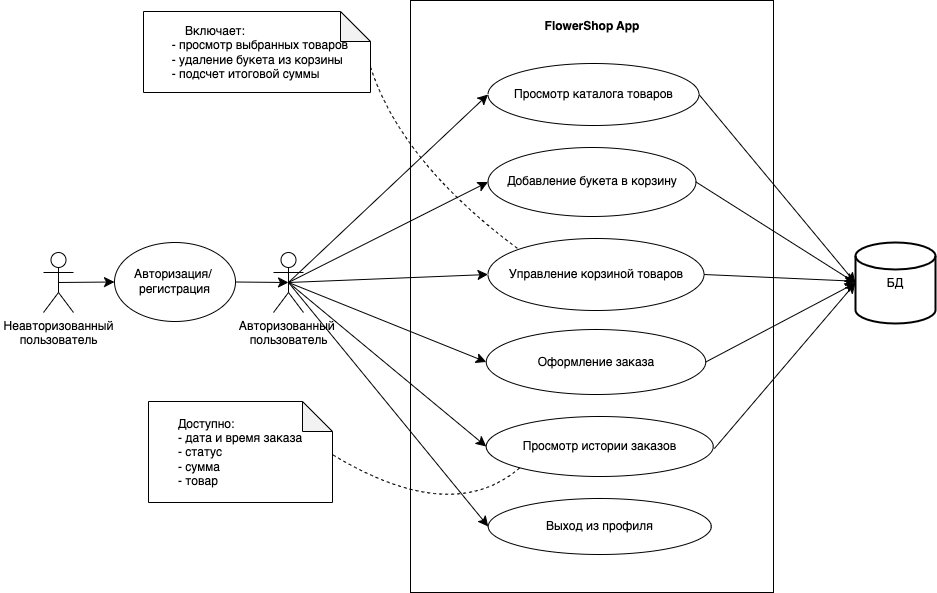

The diagram above was exported from draw.io. Its source (the exported page's mxGraphModel, read from the mxfile embedded in the PNG):
<mxGraphModel dx="1183" dy="1270" grid="0" gridSize="10" guides="1" tooltips="1" connect="1" arrows="1" fold="1" page="0" pageScale="1" pageWidth="827" pageHeight="1169" math="0" shadow="0">
  <root>
    <mxCell id="0" />
    <mxCell id="1" parent="0" />
    <mxCell id="ZsDTtmwqIvsph_SCG86U-23" value="" style="rounded=0;whiteSpace=wrap;html=1;" vertex="1" parent="1">
      <mxGeometry x="416" y="-131" width="363" height="592" as="geometry" />
    </mxCell>
    <mxCell id="ZsDTtmwqIvsph_SCG86U-1" value="&amp;nbsp;Неавторизованный&amp;nbsp;&lt;div&gt;пользователь&lt;/div&gt;" style="shape=umlActor;verticalLabelPosition=bottom;verticalAlign=top;html=1;outlineConnect=0;" vertex="1" parent="1">
      <mxGeometry x="49" y="121" width="30" height="60" as="geometry" />
    </mxCell>
    <mxCell id="ZsDTtmwqIvsph_SCG86U-2" value="Просмотр истории заказов" style="ellipse;whiteSpace=wrap;html=1;" vertex="1" parent="1">
      <mxGeometry x="491.75" y="285" width="227" height="60" as="geometry" />
    </mxCell>
    <mxCell id="ZsDTtmwqIvsph_SCG86U-3" value="Оформление заказа" style="ellipse;whiteSpace=wrap;html=1;" vertex="1" parent="1">
      <mxGeometry x="491.75" y="198" width="219.5" height="65" as="geometry" />
    </mxCell>
    <mxCell id="ZsDTtmwqIvsph_SCG86U-4" value="Управление корзиной товаров" style="ellipse;whiteSpace=wrap;html=1;" vertex="1" parent="1">
      <mxGeometry x="493.5" y="107" width="216" height="72" as="geometry" />
    </mxCell>
    <mxCell id="ZsDTtmwqIvsph_SCG86U-5" value="Добавление букета в корзину" style="ellipse;whiteSpace=wrap;html=1;" vertex="1" parent="1">
      <mxGeometry x="493.5" y="16" width="208" height="69" as="geometry" />
    </mxCell>
    <mxCell id="ZsDTtmwqIvsph_SCG86U-6" value="Просмотр каталога товаров" style="ellipse;whiteSpace=wrap;html=1;" vertex="1" parent="1">
      <mxGeometry x="493.5" y="-68" width="211" height="62" as="geometry" />
    </mxCell>
    <mxCell id="ZsDTtmwqIvsph_SCG86U-16" style="edgeStyle=none;curved=1;rounded=0;orthogonalLoop=1;jettySize=auto;html=1;exitX=0.5;exitY=0.5;exitDx=0;exitDy=0;exitPerimeter=0;entryX=0;entryY=0.5;entryDx=0;entryDy=0;fontSize=12;startSize=8;endSize=8;" edge="1" parent="1" source="ZsDTtmwqIvsph_SCG86U-8" target="ZsDTtmwqIvsph_SCG86U-6">
      <mxGeometry relative="1" as="geometry" />
    </mxCell>
    <mxCell id="ZsDTtmwqIvsph_SCG86U-17" style="edgeStyle=none;curved=1;rounded=0;orthogonalLoop=1;jettySize=auto;html=1;exitX=0.5;exitY=0.5;exitDx=0;exitDy=0;exitPerimeter=0;entryX=0;entryY=0.5;entryDx=0;entryDy=0;fontSize=12;startSize=8;endSize=8;" edge="1" parent="1" source="ZsDTtmwqIvsph_SCG86U-8" target="ZsDTtmwqIvsph_SCG86U-5">
      <mxGeometry relative="1" as="geometry" />
    </mxCell>
    <mxCell id="ZsDTtmwqIvsph_SCG86U-18" style="edgeStyle=none;curved=1;rounded=0;orthogonalLoop=1;jettySize=auto;html=1;exitX=0.5;exitY=0.5;exitDx=0;exitDy=0;exitPerimeter=0;entryX=0;entryY=0.5;entryDx=0;entryDy=0;fontSize=12;startSize=8;endSize=8;" edge="1" parent="1" source="ZsDTtmwqIvsph_SCG86U-8" target="ZsDTtmwqIvsph_SCG86U-4">
      <mxGeometry relative="1" as="geometry" />
    </mxCell>
    <mxCell id="ZsDTtmwqIvsph_SCG86U-19" style="edgeStyle=none;curved=1;rounded=0;orthogonalLoop=1;jettySize=auto;html=1;exitX=0.5;exitY=0.5;exitDx=0;exitDy=0;exitPerimeter=0;entryX=0;entryY=0.5;entryDx=0;entryDy=0;fontSize=12;startSize=8;endSize=8;" edge="1" parent="1" source="ZsDTtmwqIvsph_SCG86U-8" target="ZsDTtmwqIvsph_SCG86U-3">
      <mxGeometry relative="1" as="geometry" />
    </mxCell>
    <mxCell id="ZsDTtmwqIvsph_SCG86U-20" style="edgeStyle=none;curved=1;rounded=0;orthogonalLoop=1;jettySize=auto;html=1;exitX=0.5;exitY=0.5;exitDx=0;exitDy=0;exitPerimeter=0;entryX=0;entryY=0.5;entryDx=0;entryDy=0;fontSize=12;startSize=8;endSize=8;" edge="1" parent="1" source="ZsDTtmwqIvsph_SCG86U-8" target="ZsDTtmwqIvsph_SCG86U-2">
      <mxGeometry relative="1" as="geometry" />
    </mxCell>
    <mxCell id="ZsDTtmwqIvsph_SCG86U-21" style="edgeStyle=none;curved=1;rounded=0;orthogonalLoop=1;jettySize=auto;html=1;exitX=0.5;exitY=0.5;exitDx=0;exitDy=0;exitPerimeter=0;entryX=0;entryY=0.5;entryDx=0;entryDy=0;fontSize=12;startSize=8;endSize=8;" edge="1" parent="1" source="ZsDTtmwqIvsph_SCG86U-8" target="ZsDTtmwqIvsph_SCG86U-15">
      <mxGeometry relative="1" as="geometry" />
    </mxCell>
    <mxCell id="ZsDTtmwqIvsph_SCG86U-8" value="Авторизованный&amp;nbsp;&lt;div&gt;пользователь&lt;/div&gt;" style="shape=umlActor;verticalLabelPosition=bottom;verticalAlign=top;html=1;outlineConnect=0;" vertex="1" parent="1">
      <mxGeometry x="279" y="121" width="30" height="60" as="geometry" />
    </mxCell>
    <mxCell id="ZsDTtmwqIvsph_SCG86U-14" style="edgeStyle=none;curved=1;rounded=0;orthogonalLoop=1;jettySize=auto;html=1;fontSize=12;startSize=8;endSize=8;entryX=0.5;entryY=0.5;entryDx=0;entryDy=0;entryPerimeter=0;" edge="1" parent="1" source="ZsDTtmwqIvsph_SCG86U-12" target="ZsDTtmwqIvsph_SCG86U-8">
      <mxGeometry relative="1" as="geometry">
        <mxPoint x="291" y="151" as="targetPoint" />
      </mxGeometry>
    </mxCell>
    <mxCell id="ZsDTtmwqIvsph_SCG86U-12" value="Авторизация&lt;span style=&quot;background-color: transparent; color: light-dark(rgb(0, 0, 0), rgb(255, 255, 255));&quot;&gt;/&amp;nbsp;&lt;/span&gt;&lt;div&gt;&lt;span style=&quot;background-color: transparent; color: light-dark(rgb(0, 0, 0), rgb(255, 255, 255));&quot;&gt;регистрация&lt;/span&gt;&lt;/div&gt;" style="ellipse;whiteSpace=wrap;html=1;" vertex="1" parent="1">
      <mxGeometry x="120" y="111" width="121" height="79" as="geometry" />
    </mxCell>
    <mxCell id="ZsDTtmwqIvsph_SCG86U-13" style="edgeStyle=none;curved=1;rounded=0;orthogonalLoop=1;jettySize=auto;html=1;exitX=0.5;exitY=0.5;exitDx=0;exitDy=0;exitPerimeter=0;fontSize=12;startSize=8;endSize=8;entryX=0;entryY=0.5;entryDx=0;entryDy=0;" edge="1" parent="1" source="ZsDTtmwqIvsph_SCG86U-1" target="ZsDTtmwqIvsph_SCG86U-12">
      <mxGeometry relative="1" as="geometry">
        <mxPoint x="113" y="151" as="targetPoint" />
      </mxGeometry>
    </mxCell>
    <mxCell id="ZsDTtmwqIvsph_SCG86U-15" value="Выход из профиля" style="ellipse;whiteSpace=wrap;html=1;" vertex="1" parent="1">
      <mxGeometry x="493.75" y="367" width="223" height="56" as="geometry" />
    </mxCell>
    <mxCell id="ZsDTtmwqIvsph_SCG86U-24" value="&lt;b&gt;FlowerShop App&lt;/b&gt;" style="text;html=1;align=center;verticalAlign=middle;whiteSpace=wrap;rounded=0;" vertex="1" parent="1">
      <mxGeometry x="539.75" y="-120" width="115.5" height="30" as="geometry" />
    </mxCell>
    <mxCell id="ZsDTtmwqIvsph_SCG86U-26" value="&lt;div style=&quot;text-align: left;&quot;&gt;&lt;span style=&quot;background-color: transparent; color: light-dark(rgb(0, 0, 0), rgb(255, 255, 255));&quot;&gt;&lt;br&gt;&lt;/span&gt;&lt;/div&gt;&lt;div style=&quot;text-align: left;&quot;&gt;&lt;span style=&quot;background-color: transparent; color: light-dark(rgb(0, 0, 0), rgb(255, 255, 255));&quot;&gt;Доступно:&lt;/span&gt;&lt;/div&gt;&lt;div style=&quot;text-align: left;&quot;&gt;- дата&amp;nbsp;&lt;span style=&quot;background-color: transparent; color: light-dark(rgb(0, 0, 0), rgb(255, 255, 255));&quot;&gt;и&amp;nbsp;&lt;/span&gt;&lt;span style=&quot;background-color: transparent; color: light-dark(rgb(0, 0, 0), rgb(255, 255, 255));&quot;&gt;время заказа&lt;/span&gt;&lt;/div&gt;&lt;div style=&quot;text-align: left;&quot;&gt;&lt;span style=&quot;background-color: transparent; color: light-dark(rgb(0, 0, 0), rgb(255, 255, 255));&quot;&gt;- статус&lt;/span&gt;&lt;/div&gt;&lt;div style=&quot;text-align: left;&quot;&gt;- сумма&lt;/div&gt;&lt;div style=&quot;text-align: left;&quot;&gt;- товар&lt;/div&gt;&lt;div&gt;&lt;br&gt;&lt;/div&gt;" style="shape=note;whiteSpace=wrap;html=1;backgroundOutline=1;darkOpacity=0.05;" vertex="1" parent="1">
      <mxGeometry x="154" y="270" width="184" height="101" as="geometry" />
    </mxCell>
    <mxCell id="ZsDTtmwqIvsph_SCG86U-33" value="БД" style="strokeWidth=2;html=1;shape=mxgraph.flowchart.database;whiteSpace=wrap;" vertex="1" parent="1">
      <mxGeometry x="861" y="111" width="80" height="81" as="geometry" />
    </mxCell>
    <mxCell id="ZsDTtmwqIvsph_SCG86U-34" value="" style="endArrow=none;dashed=1;html=1;rounded=0;fontSize=12;startSize=8;endSize=8;curved=1;exitX=1.003;exitY=0.529;exitDx=0;exitDy=0;exitPerimeter=0;entryX=0;entryY=1;entryDx=0;entryDy=0;" edge="1" parent="1" source="ZsDTtmwqIvsph_SCG86U-26" target="ZsDTtmwqIvsph_SCG86U-2">
      <mxGeometry width="50" height="50" relative="1" as="geometry">
        <mxPoint x="488" y="181" as="sourcePoint" />
        <mxPoint x="538" y="131" as="targetPoint" />
        <Array as="points">
          <mxPoint x="457" y="395" />
        </Array>
      </mxGeometry>
    </mxCell>
    <mxCell id="ZsDTtmwqIvsph_SCG86U-35" value="&lt;blockquote style=&quot;margin: 0 0 0 40px; border: none; padding: 0px;&quot;&gt;&lt;span style=&quot;background-color: transparent; color: light-dark(rgb(0, 0, 0), rgb(255, 255, 255));&quot;&gt;&lt;br&gt;&lt;/span&gt;&lt;/blockquote&gt;&lt;blockquote style=&quot;margin: 0 0 0 40px; border: none; padding: 0px;&quot;&gt;&lt;span style=&quot;background-color: transparent; color: light-dark(rgb(0, 0, 0), rgb(255, 255, 255));&quot;&gt;Включает:&lt;/span&gt;&lt;/blockquote&gt;&lt;div&gt;&lt;span style=&quot;background-color: transparent; color: light-dark(rgb(0, 0, 0), rgb(255, 255, 255));&quot;&gt;&lt;span style=&quot;white-space: pre;&quot;&gt;&#09;&lt;/span&gt;- просмотр выбранных товаров&lt;/span&gt;&lt;/div&gt;&lt;div&gt;&lt;span style=&quot;white-space: pre;&quot;&gt;&#09;&lt;/span&gt;- удаление букета из корзины&lt;/div&gt;&lt;div&gt;&lt;span style=&quot;white-space: pre;&quot;&gt;&#09;&lt;/span&gt;- подсчет итоговой суммы&lt;br&gt;&lt;div&gt;&lt;br&gt;&lt;/div&gt;&lt;/div&gt;" style="shape=note;whiteSpace=wrap;html=1;backgroundOutline=1;darkOpacity=0.05;align=left;" vertex="1" parent="1">
      <mxGeometry x="149" y="-120" width="227" height="81" as="geometry" />
    </mxCell>
    <mxCell id="ZsDTtmwqIvsph_SCG86U-36" value="" style="endArrow=none;dashed=1;html=1;rounded=0;fontSize=12;startSize=8;endSize=8;curved=1;exitX=0;exitY=0;exitDx=227;exitDy=55.5;exitPerimeter=0;entryX=0;entryY=0;entryDx=0;entryDy=0;" edge="1" parent="1" source="ZsDTtmwqIvsph_SCG86U-35" target="ZsDTtmwqIvsph_SCG86U-4">
      <mxGeometry width="50" height="50" relative="1" as="geometry">
        <mxPoint x="598" y="167" as="sourcePoint" />
        <mxPoint x="648" y="117" as="targetPoint" />
        <Array as="points">
          <mxPoint x="407" y="31" />
        </Array>
      </mxGeometry>
    </mxCell>
    <mxCell id="ZsDTtmwqIvsph_SCG86U-38" value="" style="endArrow=classic;html=1;rounded=0;fontSize=12;startSize=8;endSize=8;curved=1;exitX=1;exitY=0.5;exitDx=0;exitDy=0;" edge="1" parent="1" source="ZsDTtmwqIvsph_SCG86U-4" target="ZsDTtmwqIvsph_SCG86U-33">
      <mxGeometry width="50" height="50" relative="1" as="geometry">
        <mxPoint x="582" y="167" as="sourcePoint" />
        <mxPoint x="632" y="117" as="targetPoint" />
      </mxGeometry>
    </mxCell>
    <mxCell id="ZsDTtmwqIvsph_SCG86U-39" value="" style="endArrow=classic;html=1;rounded=0;fontSize=12;startSize=8;endSize=8;curved=1;entryX=0;entryY=0.5;entryDx=0;entryDy=0;entryPerimeter=0;exitX=1;exitY=0.5;exitDx=0;exitDy=0;" edge="1" parent="1" source="ZsDTtmwqIvsph_SCG86U-3" target="ZsDTtmwqIvsph_SCG86U-33">
      <mxGeometry width="50" height="50" relative="1" as="geometry">
        <mxPoint x="582" y="167" as="sourcePoint" />
        <mxPoint x="632" y="117" as="targetPoint" />
      </mxGeometry>
    </mxCell>
    <mxCell id="ZsDTtmwqIvsph_SCG86U-40" value="" style="endArrow=classic;html=1;rounded=0;fontSize=12;startSize=8;endSize=8;curved=1;entryX=0;entryY=0.5;entryDx=0;entryDy=0;entryPerimeter=0;exitX=0.837;exitY=0.757;exitDx=0;exitDy=0;exitPerimeter=0;" edge="1" parent="1" source="ZsDTtmwqIvsph_SCG86U-23" target="ZsDTtmwqIvsph_SCG86U-33">
      <mxGeometry width="50" height="50" relative="1" as="geometry">
        <mxPoint x="582" y="167" as="sourcePoint" />
        <mxPoint x="632" y="117" as="targetPoint" />
      </mxGeometry>
    </mxCell>
    <mxCell id="ZsDTtmwqIvsph_SCG86U-42" value="" style="endArrow=classic;html=1;rounded=0;fontSize=12;startSize=8;endSize=8;curved=1;exitX=1;exitY=0.5;exitDx=0;exitDy=0;entryX=0;entryY=0.5;entryDx=0;entryDy=0;entryPerimeter=0;" edge="1" parent="1" source="ZsDTtmwqIvsph_SCG86U-5" target="ZsDTtmwqIvsph_SCG86U-33">
      <mxGeometry width="50" height="50" relative="1" as="geometry">
        <mxPoint x="582" y="167" as="sourcePoint" />
        <mxPoint x="942" y="154" as="targetPoint" />
      </mxGeometry>
    </mxCell>
    <mxCell id="ZsDTtmwqIvsph_SCG86U-43" value="" style="endArrow=classic;html=1;rounded=0;fontSize=12;startSize=8;endSize=8;curved=1;exitX=1;exitY=0.5;exitDx=0;exitDy=0;entryX=0;entryY=0.5;entryDx=0;entryDy=0;entryPerimeter=0;" edge="1" parent="1" source="ZsDTtmwqIvsph_SCG86U-6" target="ZsDTtmwqIvsph_SCG86U-33">
      <mxGeometry width="50" height="50" relative="1" as="geometry">
        <mxPoint x="582" y="167" as="sourcePoint" />
        <mxPoint x="632" y="117" as="targetPoint" />
      </mxGeometry>
    </mxCell>
  </root>
</mxGraphModel>